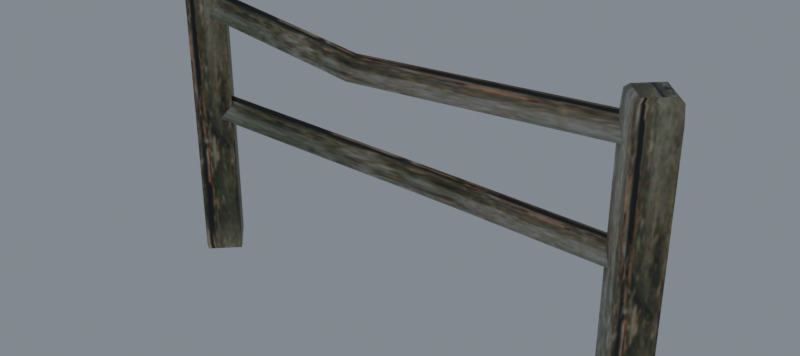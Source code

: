 # Source: reimported.blend  (saved by Blender 5.2.45; exported with 4.5.12 LTS)
import bpy
from mathutils import Matrix  # noqa: F401  (used for matrix-valued properties, if any)

bpy.ops.wm.read_factory_settings(use_empty=True)
scene = bpy.context.scene
scene.name = 'Fence01'

# ---- collections
col_collection = bpy.data.collections.new('Collection'); scene.collection.children.link(col_collection)

# ---- images (referenced by path relative to the original .blend; pixels are not part of the script)
import os
ASSET_DIR = os.environ.get("B2B_ASSET_DIR", "")  # directory of the original .blend (textures are referenced by path, not embedded)
HERE = os.path.dirname(os.path.abspath(__file__))  # packed textures are extracted next to this script under _unpacked/

def load_image(name, relpath, width, height, colorspace="sRGB"):
    """Load a texture the original file referenced (path relative to the .blend, or extracted next to this script)."""
    p = next((c for c in (os.path.join(HERE, relpath), os.path.join(ASSET_DIR, relpath)) if relpath and os.path.exists(c)), "")
    if p:
        img = bpy.data.images.load(p, check_existing=True)
        img.name = name
    else:  # same state as the original file: an image datablock whose file is absent (Cycles renders it pink)
        img = bpy.data.images.new(name, width, height)
        img.source = "FILE"
        img.filepath = "//" + (relpath or name)
    img.colorspace_settings.name = colorspace
    return img
img_tile_wood02_jpg = load_image('tile_wood02.jpg', '_unpacked/tile_wood02.7bfaebea.jpg', 128, 128, 'sRGB')

# ---- materials (node trees are filled in below, after node groups)
mat_tile_wood02_jpg = bpy.data.materials.new('tile_wood02.jpg')
mat_tile_wood02_jpg.diffuse_color = (0.6947, 0.5146, 0.8095, 1.0)

# ---- material node trees
mat_tile_wood02_jpg.use_nodes = True; mat_tile_wood02_jpg.node_tree.nodes.clear()
_N = mat_tile_wood02_jpg.node_tree.nodes; _L = mat_tile_wood02_jpg.node_tree.links
n0 = _N.new('ShaderNodeBsdfPrincipled'); n0.name = 'Principled BSDF'; n0.location = (-200, 100)
n0.inputs[10].default_value = 0.005
n1 = _N.new('ShaderNodeOutputMaterial'); n1.name = 'Material Output'; n1.location = (200, 100)
n2 = _N.new('ShaderNodeTexImage'); n2.name = 'Image Texture'; n2.location = (-600, 100)
n2.image = img_tile_wood02_jpg
_L.new(n0.outputs[0], n1.inputs[0])
_L.new(n2.outputs[0], n0.inputs[0])
n1.is_active_output = True

# ---- world
world_world = bpy.data.worlds.new('World'); scene.world = world_world
world_world.use_nodes = True; world_world.node_tree.nodes.clear()
_N = world_world.node_tree.nodes; _L = world_world.node_tree.links
n0 = _N.new('ShaderNodeOutputWorld'); n0.name = 'World Output'; n0.location = (200, 100)
n1 = _N.new('ShaderNodeBackground'); n1.name = 'Background'; n1.location = (-200, 100)
n1.inputs[0].default_value = (0.32, 0.36, 0.4, 1.0)
n1.inputs[1].default_value = 0.7
_L.new(n1.outputs[0], n0.inputs[0])
n0.is_active_output = True
world_world.color = (0.05088, 0.05088, 0.05088)
world_world.sun_shadow_jitter_overblur = 0.0

# ---- meshes
me_fence01 = bpy.data.meshes.new('Fence01')
me_fence01.from_pydata([(-88.3, -0.3182, -0.3343), (-80.11, -9.033, 1.666), (-88.82, -0.3182, 1.666), (-80.11, -8.51, -0.3342), (-71.39, -0.3182, 1.666), (-71.92, -0.3182, -0.3343), (-80.11, 8.397, 1.666), (-80.11, 7.874, -0.3344), (-80.11, -9.033, 7.666), (-88.82, -0.3181, 7.666), (-71.39, -0.3181, 7.666), (-80.11, 8.397, 7.666), (-80.11, -9.032, 93.83), (-88.82, -0.3175, 93.83), (-71.39, -0.3175, 93.83), (-80.11, 8.397, 93.83), (-80.11, -8.597, 99.43), (-88.39, -0.3174, 99.43), (-71.83, -0.3174, 99.43), (-80.11, 7.962, 99.43), (-80.11, -6.941, 100.8), (-86.73, -0.3174, 100.8), (-73.49, -0.3174, 100.8), (-80.11, 6.306, 100.8), (72.03, -0.3182, -0.3343), (80.22, -9.033, 1.666), (71.5, -0.3182, 1.666), (80.22, -8.51, -0.3342), (88.93, -0.3182, 1.666), (88.41, -0.3182, -0.3343), (80.22, 8.397, 1.666), (80.22, 7.874, -0.3344), (80.22, -9.033, 7.666), (71.5, -0.3181, 7.666), (88.93, -0.3181, 7.666), (80.22, 8.397, 7.666), (80.22, -9.032, 93.83), (71.5, -0.3175, 93.83), (88.93, -0.3175, 93.83), (80.22, 8.397, 93.83), (80.22, -8.597, 99.43), (71.94, -0.3174, 99.43), (88.5, -0.3174, 99.43), (80.22, 7.962, 99.43), (80.22, -6.941, 100.8), (73.6, -0.3174, 100.8), (86.84, -0.3174, 100.8), (80.22, 6.306, 100.8), (-80.07, -3.766, 86.41), (-13.2, -2.524, 88.04), (-80.07, 0.7376, 93.84), (-13.2, 1.98, 80.61), (-80.07, 5.241, 86.41), (-13.2, -7.027, 80.61), (79.66, 0.7378, 93.84), (79.66, 5.241, 86.41), (79.66, -3.766, 86.41), (-80.07, -3.766, 50.34), (18.55, 7.473, 53.71), (-80.07, 0.7374, 57.77), (18.55, 11.98, 46.28), (-80.07, 5.241, 50.34), (18.55, 2.969, 46.28), (79.66, 0.7375, 57.77), (79.66, 5.241, 50.34), (79.66, -3.766, 50.34)], [], [(0, 1, 2), (3, 4, 1), (5, 6, 4), (7, 2, 6), (2, 8, 9), (1, 10, 8), (4, 11, 10), (6, 9, 11), (9, 12, 13), (8, 14, 12), (10, 15, 14), (11, 13, 15), (13, 16, 17), (12, 18, 16), (14, 19, 18), (15, 17, 19), (17, 20, 21), (16, 22, 20), (18, 23, 22), (19, 21, 23), (7, 3, 0), (21, 22, 23), (0, 3, 1), (3, 5, 4), (5, 7, 6), (7, 0, 2), (2, 1, 8), (1, 4, 10), (4, 6, 11), (6, 2, 9), (9, 8, 12), (8, 10, 14), (10, 11, 15), (11, 9, 13), (13, 12, 16), (12, 14, 18), (14, 15, 19), (15, 13, 17), (17, 16, 20), (16, 18, 22), (18, 19, 23), (19, 17, 21), (7, 5, 3), (21, 20, 22), (24, 25, 26), (27, 28, 25), (29, 30, 28), (31, 26, 30), (26, 32, 33), (25, 34, 32), (28, 35, 34), (30, 33, 35), (33, 36, 37), (32, 38, 36), (34, 39, 38), (35, 37, 39), (37, 40, 41), (36, 42, 40), (38, 43, 42), (39, 41, 43), (41, 44, 45), (40, 46, 44), (42, 47, 46), (43, 45, 47), (31, 27, 24), (45, 46, 47), (24, 27, 25), (27, 29, 28), (29, 31, 30), (31, 24, 26), (26, 25, 32), (25, 28, 34), (28, 30, 35), (30, 26, 33), (33, 32, 36), (32, 34, 38), (34, 35, 39), (35, 33, 37), (37, 36, 40), (36, 38, 42), (38, 39, 43), (39, 37, 41), (41, 40, 44), (40, 42, 46), (42, 43, 47), (43, 41, 45), (31, 29, 27), (45, 44, 46), (48, 49, 50), (50, 51, 52), (52, 53, 48), (53, 54, 49), (49, 55, 51), (51, 56, 53), (52, 48, 50), (56, 55, 54), (48, 53, 49), (50, 49, 51), (52, 51, 53), (53, 56, 54), (49, 54, 55), (51, 55, 56), (57, 58, 59), (59, 60, 61), (61, 62, 57), (62, 63, 58), (58, 64, 60), (60, 65, 62), (61, 57, 59), (65, 64, 63), (57, 62, 58), (59, 58, 60), (61, 60, 62), (62, 65, 63), (58, 63, 64), (60, 64, 65)])
me_fence01.polygons.foreach_set('use_smooth', [True] * 116)
_k = set([(0, 2), (0, 3), (0, 7), (1, 2), (1, 3), (1, 4), (1, 8), (2, 6), (2, 9), (3, 5), (4, 5), (4, 6), (4, 10), (5, 7), (6, 7), (6, 11), (8, 12), (9, 13), (10, 14), (11, 15), (12, 13), (12, 14), (12, 16), (13, 15), (13, 17), (14, 15), (14, 18), (15, 19), (16, 17), (16, 18), (16, 20), (17, 19), (17, 21), (18, 19), (18, 22), (19, 23), (20, 21), (20, 22), (21, 23), (22, 23), (24, 26), (24, 27), (24, 31), (25, 26), (25, 27), (25, 28), (25, 32), (26, 30), (26, 33), (27, 29), (28, 29), (28, 30), (28, 34), (29, 31), (30, 31), (30, 35), (32, 36), (33, 37), (34, 38), (35, 39), (36, 37), (36, 38), (36, 40), (37, 39), (37, 41), (38, 39), (38, 42), (39, 43), (40, 41), (40, 42), (40, 44), (41, 43), (41, 45), (42, 43), (42, 46), (43, 47), (44, 45), (44, 46), (45, 47), (46, 47), (48, 50), (48, 52), (48, 53), (49, 50), (49, 51), (49, 54), (50, 52), (51, 52), (51, 53), (51, 55), (53, 56), (54, 55), (54, 56), (55, 56), (57, 59), (57, 61), (57, 62), (58, 59), (58, 60), (58, 62), (58, 63), (59, 61), (60, 61), (60, 62), (60, 64), (62, 65), (63, 64), (63, 65), (64, 65)])
me_fence01.attributes.new('sharp_edge', 'BOOLEAN', 'EDGE').data.foreach_set('value', [ (min(e.vertices), max(e.vertices)) in _k for e in me_fence01.edges])
_uv = me_fence01.uv_layers.new(name='Float2')
_uv.uv.foreach_set('vector', [0.0, 0.06, 0.01977, 0.28, 0.01977, 0.06, 0.0, 0.28, 0.01977, 0.5, 0.01977, 0.28, 0.0, 0.5, 0.01977, 0.72, 0.01977, 0.5, 0.0, 0.72, 0.01977, 0.94, 0.01977, 0.72, 0.01977, 0.06, 0.07908, 0.28, 0.07908, 0.06, 0.01977, 0.28, 0.07908, 0.5, 0.07908, 0.28, 0.01977, 0.5, 0.07908, 0.72, 0.07908, 0.5, 0.01977, 0.72, 0.07908, 0.94, 0.07908, 0.72, 0.07908, 0.06, 0.9308, 0.28, 0.9308, 0.06, 0.07908, 0.28, 0.9308, 0.5, 0.9308, 0.28, 0.07908, 0.5, 0.9308, 0.72, 0.9308, 0.5, 0.07908, 0.72, 0.9308, 0.94, 0.9308, 0.72, 0.9308, 0.06, 0.9862, 0.28, 0.9862, 0.06, 0.9308, 0.28, 0.9862, 0.5, 0.9862, 0.28, 0.9308, 0.5, 0.9862, 0.72, 0.9862, 0.5, 0.9308, 0.72, 0.9862, 0.94, 0.9862, 0.72, 0.9862, 0.06, 1.0, 0.28, 1.0, 0.06, 0.9862, 0.28, 1.0, 0.5, 1.0, 0.28, 0.9862, 0.5, 1.0, 0.72, 1.0, 0.5, 0.9862, 0.72, 1.0, 0.94, 1.0, 0.72, 0.08, 0.94, 0.45, 0.67, 0.08, 0.67, 0.08, 0.67, 0.45, 0.94, 0.08, 0.94, 0.0, 0.06, 0.0, 0.28, 0.01977, 0.28, 0.0, 0.28, 0.0, 0.5, 0.01977, 0.5, 0.0, 0.5, 0.0, 0.72, 0.01977, 0.72, 0.0, 0.72, 0.0, 0.94, 0.01977, 0.94, 0.01977, 0.06, 0.01977, 0.28, 0.07908, 0.28, 0.01977, 0.28, 0.01977, 0.5, 0.07908, 0.5, 0.01977, 0.5, 0.01977, 0.72, 0.07908, 0.72, 0.01977, 0.72, 0.01977, 0.94, 0.07908, 0.94, 0.07908, 0.06, 0.07908, 0.28, 0.9308, 0.28, 0.07908, 0.28, 0.07908, 0.5, 0.9308, 0.5, 0.07908, 0.5, 0.07908, 0.72, 0.9308, 0.72, 0.07908, 0.72, 0.07908, 0.94, 0.9308, 0.94, 0.9308, 0.06, 0.9308, 0.28, 0.9862, 0.28, 0.9308, 0.28, 0.9308, 0.5, 0.9862, 0.5, 0.9308, 0.5, 0.9308, 0.72, 0.9862, 0.72, 0.9308, 0.72, 0.9308, 0.94, 0.9862, 0.94, 0.9862, 0.06, 0.9862, 0.28, 1.0, 0.28, 0.9862, 0.28, 0.9862, 0.5, 1.0, 0.5, 0.9862, 0.5, 0.9862, 0.72, 1.0, 0.72, 0.9862, 0.72, 0.9862, 0.94, 1.0, 0.94, 0.08, 0.94, 0.45, 0.94, 0.45, 0.67, 0.08, 0.67, 0.45, 0.67, 0.45, 0.94, 0.0, 0.06, 0.01977, 0.28, 0.01977, 0.06, 0.0, 0.28, 0.01977, 0.5, 0.01977, 0.28, 0.0, 0.5, 0.01977, 0.72, 0.01977, 0.5, 0.0, 0.72, 0.01977, 0.94, 0.01977, 0.72, 0.01977, 0.06, 0.07908, 0.28, 0.07908, 0.06, 0.01977, 0.28, 0.07908, 0.5, 0.07908, 0.28, 0.01977, 0.5, 0.07908, 0.72, 0.07908, 0.5, 0.01977, 0.72, 0.07908, 0.94, 0.07908, 0.72, 0.07908, 0.06, 0.9308, 0.28, 0.9308, 0.06, 0.07908, 0.28, 0.9308, 0.5, 0.9308, 0.28, 0.07908, 0.5, 0.9308, 0.72, 0.9308, 0.5, 0.07908, 0.72, 0.9308, 0.94, 0.9308, 0.72, 0.9308, 0.06, 0.9862, 0.28, 0.9862, 0.06, 0.9308, 0.28, 0.9862, 0.5, 0.9862, 0.28, 0.9308, 0.5, 0.9862, 0.72, 0.9862, 0.5, 0.9308, 0.72, 0.9862, 0.94, 0.9862, 0.72, 0.9862, 0.06, 1.0, 0.28, 1.0, 0.06, 0.9862, 0.28, 1.0, 0.5, 1.0, 0.28, 0.9862, 0.5, 1.0, 0.72, 1.0, 0.5, 0.9862, 0.72, 1.0, 0.94, 1.0, 0.72, 0.08, 0.94, 0.45, 0.67, 0.08, 0.67, 0.08, 0.67, 0.45, 0.94, 0.08, 0.94, 0.0, 0.06, 0.0, 0.28, 0.01977, 0.28, 0.0, 0.28, 0.0, 0.5, 0.01977, 0.5, 0.0, 0.5, 0.0, 0.72, 0.01977, 0.72, 0.0, 0.72, 0.0, 0.94, 0.01977, 0.94, 0.01977, 0.06, 0.01977, 0.28, 0.07908, 0.28, 0.01977, 0.28, 0.01977, 0.5, 0.07908, 0.5, 0.01977, 0.5, 0.01977, 0.72, 0.07908, 0.72, 0.01977, 0.72, 0.01977, 0.94, 0.07908, 0.94, 0.07908, 0.06, 0.07908, 0.28, 0.9308, 0.28, 0.07908, 0.28, 0.07908, 0.5, 0.9308, 0.5, 0.07908, 0.5, 0.07908, 0.72, 0.9308, 0.72, 0.07908, 0.72, 0.07908, 0.94, 0.9308, 0.94, 0.9308, 0.06, 0.9308, 0.28, 0.9862, 0.28, 0.9308, 0.28, 0.9308, 0.5, 0.9862, 0.5, 0.9308, 0.5, 0.9308, 0.72, 0.9862, 0.72, 0.9308, 0.72, 0.9308, 0.94, 0.9862, 0.94, 0.9862, 0.06, 0.9862, 0.28, 1.0, 0.28, 0.9862, 0.28, 0.9862, 0.5, 1.0, 0.5, 0.9862, 0.5, 0.9862, 0.72, 1.0, 0.72, 0.9862, 0.72, 0.9862, 0.94, 1.0, 0.94, 0.08, 0.94, 0.45, 0.94, 0.45, 0.67, 0.08, 0.67, 0.45, 0.67, 0.45, 0.94, 0.02, 0.12, 0.5, 0.34, 0.02, 0.34, 0.02, 0.34, 0.5, 0.56, 0.02, 0.56, 0.02, 0.56, 0.5, 0.78, 0.02, 0.78, 0.5, 0.12, 0.98, 0.34, 0.5, 0.34, 0.5, 0.34, 0.98, 0.56, 0.5, 0.56, 0.5, 0.56, 0.98, 0.78, 0.5, 0.78, 0.45, 0.94, 0.08, 0.67, 0.45, 0.67, 0.08, 0.67, 0.45, 0.94, 0.45, 0.67, 0.02, 0.12, 0.5, 0.12, 0.5, 0.34, 0.02, 0.34, 0.5, 0.34, 0.5, 0.56, 0.02, 0.56, 0.5, 0.56, 0.5, 0.78, 0.5, 0.12, 0.98, 0.12, 0.98, 0.34, 0.5, 0.34, 0.98, 0.34, 0.98, 0.56, 0.5, 0.56, 0.98, 0.56, 0.98, 0.78, 0.02, 0.12, 0.5, 0.34, 0.02, 0.34, 0.02, 0.34, 0.5, 0.56, 0.02, 0.56, 0.02, 0.56, 0.5, 0.78, 0.02, 0.78, 0.5, 0.12, 0.98, 0.34, 0.5, 0.34, 0.5, 0.34, 0.98, 0.56, 0.5, 0.56, 0.5, 0.56, 0.98, 0.78, 0.5, 0.78, 0.45, 0.94, 0.08, 0.67, 0.45, 0.67, 0.08, 0.67, 0.45, 0.94, 0.45, 0.67, 0.02, 0.12, 0.5, 0.12, 0.5, 0.34, 0.02, 0.34, 0.5, 0.34, 0.5, 0.56, 0.02, 0.56, 0.5, 0.56, 0.5, 0.78, 0.5, 0.12, 0.98, 0.12, 0.98, 0.34, 0.5, 0.34, 0.98, 0.34, 0.98, 0.56, 0.5, 0.56, 0.98, 0.56, 0.98, 0.78])
me_fence01.materials.append(mat_tile_wood02_jpg)
me_fence01.update()
me_fence01.normals_split_custom_set([tuple(v) for v in zip(*[iter([-0.6953, -0.6953, -0.1818, -0.6953, -0.6953, -0.1818, -0.6953, -0.6953, -0.1818, 0.6953, -0.6953, -0.1818, 0.6953, -0.6953, -0.1818, 0.6953, -0.6953, -0.1818, 0.6953, 0.6953, -0.1818, 0.6953, 0.6953, -0.1818, 0.6953, 0.6953, -0.1818, -0.6953, 0.6953, -0.1818, -0.6953, 0.6953, -0.1818, -0.6953, 0.6953, -0.1818, -0.7071, -0.7071, 6.174e-06, -0.7071, -0.7071, 5.848e-06, -0.7071, -0.7071, 5.992e-06, 0.7071, -0.7071, 6.119e-06, 0.7071, -0.7071, 6.036e-06, 0.7071, -0.7071, 5.746e-06, 0.7071, 0.7071, -6.393e-06, 0.7071, 0.7071, -5.732e-06, 0.7071, 0.7071, -6.242e-06, -0.7071, 0.7071, -5.633e-06, -0.7071, 0.7071, -5.829e-06, -0.7071, 0.7071, -5.501e-06, -0.7071, -0.7071, 5.992e-06, -0.7071, -0.7071, 5.638e-06, -0.7071, -0.7071, 5.632e-06, 0.7071, -0.7071, 5.746e-06, 0.7071, -0.7071, 5.689e-06, 0.7071, -0.7071, 5.697e-06, 0.7071, 0.7071, -6.242e-06, 0.7071, 0.7071, -5.611e-06, 0.7071, 0.7071, -5.604e-06, -0.7071, 0.7071, -5.501e-06, -0.7071, 0.7071, -5.678e-06, -0.7071, 0.7071, -5.683e-06, -0.706, -0.706, 0.05494, -0.706, -0.706, 0.05494, -0.706, -0.706, 0.05494, 0.706, -0.706, 0.05494, 0.706, -0.706, 0.05494, 0.706, -0.706, 0.05494, 0.706, 0.706, 0.05493, 0.706, 0.706, 0.05493, 0.706, 0.706, 0.05493, -0.706, 0.706, 0.05493, -0.706, 0.706, 0.05493, -0.706, 0.706, 0.05493, -0.5424, -0.5424, 0.6415, -0.5424, -0.5424, 0.6415, -0.5424, -0.5424, 0.6415, 0.5424, -0.5424, 0.6415, 0.5424, -0.5424, 0.6415, 0.5424, -0.5424, 0.6415, 0.5424, 0.5424, 0.6415, 0.5424, 0.5424, 0.6415, 0.5424, 0.5424, 0.6415, -0.5424, 0.5424, 0.6415, -0.5424, 0.5424, 0.6415, -0.5424, 0.5424, 0.6415, 2.149e-14, -7.445e-06, -1.0, 2.149e-14, -7.445e-06, -1.0, 1.066e-08, -7.445e-06, -1.0, 0.0, 7.487e-06, 1.0, 0.0, 7.487e-06, 1.0, 0.0, 9.215e-06, 1.0, -0.6953, -0.6953, -0.1818, -0.6953, -0.6953, -0.1818, -0.6953, -0.6953, -0.1818, 0.6953, -0.6953, -0.1818, 0.6953, -0.6953, -0.1818, 0.6953, -0.6953, -0.1818, 0.6953, 0.6953, -0.1818, 0.6953, 0.6953, -0.1818, 0.6953, 0.6953, -0.1818, -0.6953, 0.6953, -0.1818, -0.6953, 0.6953, -0.1818, -0.6953, 0.6953, -0.1818, -0.7071, -0.7071, 6.174e-06, -0.7071, -0.7071, 5.881e-06, -0.7071, -0.7071, 5.848e-06, 0.7071, -0.7071, 6.119e-06, 0.7071, -0.7071, 6.706e-06, 0.7071, -0.7071, 6.036e-06, 0.7071, 0.7071, -6.393e-06, 0.7071, 0.7071, -5.365e-06, 0.7071, 0.7071, -5.732e-06, -0.7071, 0.7071, -5.633e-06, -0.7071, 0.7071, -6.294e-06, -0.7071, 0.7071, -5.829e-06, -0.7071, -0.7071, 5.992e-06, -0.7071, -0.7071, 5.848e-06, -0.7071, -0.7071, 5.638e-06, 0.7071, -0.7071, 5.746e-06, 0.7071, -0.7071, 6.036e-06, 0.7071, -0.7071, 5.689e-06, 0.7071, 0.7071, -6.242e-06, 0.7071, 0.7071, -5.732e-06, 0.7071, 0.7071, -5.611e-06, -0.7071, 0.7071, -5.501e-06, -0.7071, 0.7071, -5.829e-06, -0.7071, 0.7071, -5.678e-06, -0.706, -0.706, 0.05494, -0.706, -0.706, 0.05494, -0.706, -0.706, 0.05494, 0.706, -0.706, 0.05494, 0.706, -0.706, 0.05494, 0.706, -0.706, 0.05494, 0.706, 0.706, 0.05493, 0.706, 0.706, 0.05493, 0.706, 0.706, 0.05493, -0.706, 0.706, 0.05493, -0.706, 0.706, 0.05493, -0.706, 0.706, 0.05493, -0.5424, -0.5424, 0.6415, -0.5424, -0.5424, 0.6415, -0.5424, -0.5424, 0.6415, 0.5424, -0.5424, 0.6415, 0.5424, -0.5424, 0.6415, 0.5424, -0.5424, 0.6415, 0.5424, 0.5424, 0.6415, 0.5424, 0.5424, 0.6415, 0.5424, 0.5424, 0.6415, -0.5424, 0.5424, 0.6415, -0.5424, 0.5424, 0.6415, -0.5424, 0.5424, 0.6415, 2.149e-14, -7.445e-06, -1.0, -1.066e-08, -7.445e-06, -1.0, 2.149e-14, -7.445e-06, -1.0, 0.0, 7.487e-06, 1.0, 0.0, 5.759e-06, 1.0, 0.0, 7.487e-06, 1.0, -0.6953, -0.6953, -0.1818, -0.6953, -0.6953, -0.1818, -0.6953, -0.6953, -0.1818, 0.6953, -0.6953, -0.1818, 0.6953, -0.6953, -0.1818, 0.6953, -0.6953, -0.1818, 0.6953, 0.6953, -0.1818, 0.6953, 0.6953, -0.1818, 0.6953, 0.6953, -0.1818, -0.6953, 0.6953, -0.1818, -0.6953, 0.6953, -0.1818, -0.6953, 0.6953, -0.1818, -0.7071, -0.7071, 5.633e-06, -0.7071, -0.7071, 5.829e-06, -0.7071, -0.7071, 5.497e-06, 0.7071, -0.7071, 6.174e-06, 0.7071, -0.7071, 5.816e-06, 0.7071, -0.7071, 5.963e-06, 0.7071, 0.7071, -5.732e-06, 0.7071, 0.7071, -5.573e-06, 0.7071, 0.7071, -5.757e-06, -0.7071, 0.7071, -5.365e-06, -0.7071, 0.7071, -5.484e-06, -0.7071, 0.7071, -5.486e-06, -0.7071, -0.7071, 5.497e-06, -0.7071, -0.7071, 5.606e-06, -0.7071, -0.7071, 5.604e-06, 0.7071, -0.7071, 5.963e-06, 0.7071, -0.7071, 5.632e-06, 0.7071, -0.7071, 5.632e-06, 0.7071, 0.7071, -5.757e-06, 0.7071, 0.7071, -5.639e-06, 0.7071, 0.7071, -5.64e-06, -0.7071, 0.7071, -5.486e-06, -0.7071, 0.7071, -5.636e-06, -0.7071, 0.7071, -5.64e-06, -0.706, -0.706, 0.05494, -0.706, -0.706, 0.05494, -0.706, -0.706, 0.05494, 0.706, -0.706, 0.05494, 0.706, -0.706, 0.05494, 0.706, -0.706, 0.05494, 0.706, 0.706, 0.05493, 0.706, 0.706, 0.05493, 0.706, 0.706, 0.05493, -0.706, 0.706, 0.05493, -0.706, 0.706, 0.05493, -0.706, 0.706, 0.05493, -0.5424, -0.5424, 0.6415, -0.5424, -0.5424, 0.6415, -0.5424, -0.5424, 0.6415, 0.5424, -0.5424, 0.6415, 0.5424, -0.5424, 0.6415, 0.5424, -0.5424, 0.6415, 0.5424, 0.5424, 0.6415, 0.5424, 0.5424, 0.6415, 0.5424, 0.5424, 0.6415, -0.5424, 0.5424, 0.6415, -0.5424, 0.5424, 0.6415, -0.5424, 0.5424, 0.6415, 0.0, -7.445e-06, -1.0, 0.0, -7.445e-06, -1.0, 3.553e-09, -7.445e-06, -1.0, -6.957e-07, 8.639e-06, 1.0, -6.957e-07, 8.639e-06, 1.0, 0.0, 8.639e-06, 1.0, -0.6953, -0.6953, -0.1818, -0.6953, -0.6953, -0.1818, -0.6953, -0.6953, -0.1818, 0.6953, -0.6953, -0.1818, 0.6953, -0.6953, -0.1818, 0.6953, -0.6953, -0.1818, 0.6953, 0.6953, -0.1818, 0.6953, 0.6953, -0.1818, 0.6953, 0.6953, -0.1818, -0.6953, 0.6953, -0.1818, -0.6953, 0.6953, -0.1818, -0.6953, 0.6953, -0.1818, -0.7071, -0.7071, 5.633e-06, -0.7071, -0.7071, 6.293e-06, -0.7071, -0.7071, 5.829e-06, 0.7071, -0.7071, 6.174e-06, 0.7071, -0.7071, 5.881e-06, 0.7071, -0.7071, 5.816e-06, 0.7071, 0.7071, -5.732e-06, 0.7071, 0.7071, -5.365e-06, 0.7071, 0.7071, -5.573e-06, -0.7071, 0.7071, -5.365e-06, -0.7071, 0.7071, -5.365e-06, -0.7071, 0.7071, -5.484e-06, -0.7071, -0.7071, 5.497e-06, -0.7071, -0.7071, 5.829e-06, -0.7071, -0.7071, 5.606e-06, 0.7071, -0.7071, 5.963e-06, 0.7071, -0.7071, 5.816e-06, 0.7071, -0.7071, 5.632e-06, 0.7071, 0.7071, -5.757e-06, 0.7071, 0.7071, -5.573e-06, 0.7071, 0.7071, -5.639e-06, -0.7071, 0.7071, -5.486e-06, -0.7071, 0.7071, -5.484e-06, -0.7071, 0.7071, -5.636e-06, -0.706, -0.706, 0.05494, -0.706, -0.706, 0.05494, -0.706, -0.706, 0.05494, 0.706, -0.706, 0.05494, 0.706, -0.706, 0.05494, 0.706, -0.706, 0.05494, 0.706, 0.706, 0.05493, 0.706, 0.706, 0.05493, 0.706, 0.706, 0.05493, -0.706, 0.706, 0.05493, -0.706, 0.706, 0.05493, -0.706, 0.706, 0.05493, -0.5424, -0.5424, 0.6415, -0.5424, -0.5424, 0.6415, -0.5424, -0.5424, 0.6415, 0.5424, -0.5424, 0.6415, 0.5424, -0.5424, 0.6415, 0.5424, -0.5424, 0.6415, 0.5424, 0.5424, 0.6415, 0.5424, 0.5424, 0.6415, 0.5424, 0.5424, 0.6415, -0.5424, 0.5424, 0.6415, -0.5424, 0.5424, 0.6415, -0.5424, 0.5424, 0.6415, 0.0, -7.445e-06, -1.0, -3.553e-09, -7.445e-06, -1.0, 0.0, -7.445e-06, -1.0, -6.957e-07, 8.639e-06, 1.0, -1.391e-06, 8.639e-06, 1.0, -6.957e-07, 8.639e-06, 1.0, 0.003287, -0.8552, 0.5183, 0.003309, -0.8552, 0.5183, 0.003287, -0.8552, 0.5183, 0.08638, 0.852, 0.5164, 0.08638, 0.852, 0.5164, 0.08638, 0.852, 0.5164, -0.08648, -6.904e-06, -0.9963, -0.08648, -8.24e-06, -0.9963, -0.08648, -6.764e-06, -0.9963, -0.00239, -0.8552, 0.5183, -0.002367, -0.8552, 0.5183, 0.003309, -0.8552, 0.5183, -0.06232, 0.8535, 0.5173, -0.06232, 0.8535, 0.5173, -0.06232, 0.8535, 0.5173, 0.0624, -8.398e-06, -0.9981, 0.0624, -7.644e-06, -0.9981, 0.0624, -8.449e-06, -0.9981, -1.0, 0.0, -2.054e-06, -1.0, 0.0, -2.054e-06, -1.0, 0.0, -2.054e-06, 1.0, 0.0, 0.0, 1.0, 0.0, 0.0, 1.0, 0.0, 0.0, 0.003287, -0.8552, 0.5183, -0.00239, -0.8552, 0.5183, 0.003309, -0.8552, 0.5183, 0.08638, 0.852, 0.5164, 0.08638, 0.852, 0.5164, 0.08638, 0.852, 0.5164, -0.08648, -6.904e-06, -0.9963, -0.08648, -8.38e-06, -0.9963, -0.08648, -8.24e-06, -0.9963, -0.00239, -0.8552, 0.5183, -0.002367, -0.8552, 0.5183, -0.002367, -0.8552, 0.5183, -0.06232, 0.8535, 0.5173, -0.06232, 0.8535, 0.5173, -0.06232, 0.8535, 0.5173, 0.0624, -8.398e-06, -0.9981, 0.0624, -7.592e-06, -0.9981, 0.0624, -7.644e-06, -0.9981, 0.07948, -0.8525, 0.5167, 0.07948, -0.8525, 0.5167, 0.07948, -0.8525, 0.5167, -0.03706, 0.8546, 0.5179, -0.03706, 0.8546, 0.5179, -0.03706, 0.8546, 0.5179, -0.04111, -8.771e-06, -0.9992, -0.04111, -6.855e-06, -0.9992, -0.04111, -8.891e-06, -0.9992, -0.1276, -0.8482, 0.5141, -0.1276, -0.8482, 0.5141, -0.1276, -0.8482, 0.5141, 0.05974, 0.8537, 0.5174, 0.05974, 0.8537, 0.5174, 0.05974, 0.8537, 0.5174, 0.06626, -7.177e-06, -0.9978, 0.06626, -9.805e-06, -0.9978, 0.06626, -6.86e-06, -0.9978, -1.0, -9.12e-06, 6.161e-06, -1.0, -9.12e-06, 6.161e-06, -1.0, -9.12e-06, 6.161e-06, 1.0, -1.824e-06, 0.0, 1.0, -1.824e-06, 0.0, 1.0, -1.824e-06, 0.0, 0.07948, -0.8525, 0.5167, 0.07948, -0.8525, 0.5167, 0.07948, -0.8525, 0.5167, -0.03706, 0.8546, 0.5179, -0.03706, 0.8546, 0.5179, -0.03706, 0.8546, 0.5179, -0.04111, -8.771e-06, -0.9992, -0.04111, -6.735e-06, -0.9992, -0.04111, -6.855e-06, -0.9992, -0.1276, -0.8482, 0.5141, -0.1276, -0.8482, 0.5141, -0.1276, -0.8482, 0.5141, 0.05974, 0.8537, 0.5174, 0.05974, 0.8537, 0.5174, 0.05974, 0.8537, 0.5174, 0.06626, -7.177e-06, -0.9978, 0.06626, -1.012e-05, -0.9978, 0.06626, -9.805e-06, -0.9978])] * 3)])
arm_fence01_skeleton = bpy.data.armatures.new('Fence01_skeleton')  # bones are not reproduced

# ---- objects
ob_fence01_skeleton = bpy.data.objects.new('Fence01_skeleton', arm_fence01_skeleton)
ob_fence01 = bpy.data.objects.new('Fence01', me_fence01)

# ---- transforms, parenting, visibility, modifiers, constraints
ob_fence01_skeleton.location = (0.0, 0.0, 0.0)
ob_fence01_skeleton.show_in_front = True
ob_fence01.parent = ob_fence01_skeleton
ob_fence01.location = (0.0, 0.0, 0.0)
_vg = ob_fence01.vertex_groups.new(name='Box07')
_vg.add([0, 1, 2, 3, 4, 5, 6, 7, 8, 9, 10, 11, 12, 13, 14, 15, 16, 17, 18, 19, 20, 21, 22, 23, 24, 25, 26, 27, 28, 29, 30, 31, 32, 33, 34, 35, 36, 37, 38, 39, 40, 41, 42, 43, 44, 45, 46, 47, 48, 49, 50, 51, 52, 53, 54, 55, 56, 57, 58, 59, 60, 61, 62, 63, 64, 65], 1.0, 'REPLACE')
_m = ob_fence01.modifiers.new('Armature', 'ARMATURE')
_m.object = ob_fence01_skeleton

# ---- collection membership
scene.collection.objects.link(ob_fence01_skeleton)
scene.collection.objects.link(ob_fence01)

# ---- scene / render settings (as saved in the file)
scene.frame_start = 0; scene.frame_end = 0; scene.frame_set(0)
scene.render.engine = 'CYCLES'
scene.render.resolution_x = 900
scene.render.resolution_y = 400
scene.render.film_transparent = True
scene.render.bake_bias = 0.0
scene.render.bake_samples = 0
scene.render.compositor_device = 'GPU'
scene.cycles.samples = 24
scene.eevee.use_volume_custom_range = False
scene.eevee.fast_gi_thickness_near = 0.1
scene.eevee.fast_gi_thickness_far = 0.0
scene.eevee.ray_tracing_options.screen_trace_thickness = 0.1
scene.view_settings.view_transform = 'Standard'
bpy.context.view_layer.update()

# ---- added for rendering (the .blend has no active camera): camera
cam_auto = bpy.data.cameras.new('AutoCamera')
cam_auto.lens = 50.0
cam_auto.sensor_width = 36.0
cam_auto.clip_end = 3338.54
ob_auto_camera = bpy.data.objects.new('AutoCamera', cam_auto)
scene.collection.objects.link(ob_auto_camera)
ob_auto_camera.location = (190.286, -226.807, 202.434)
ob_auto_camera.rotation_euler = (1.09748, -7.21219e-08, 0.694738)
scene.camera = ob_auto_camera
bpy.context.view_layer.update()
